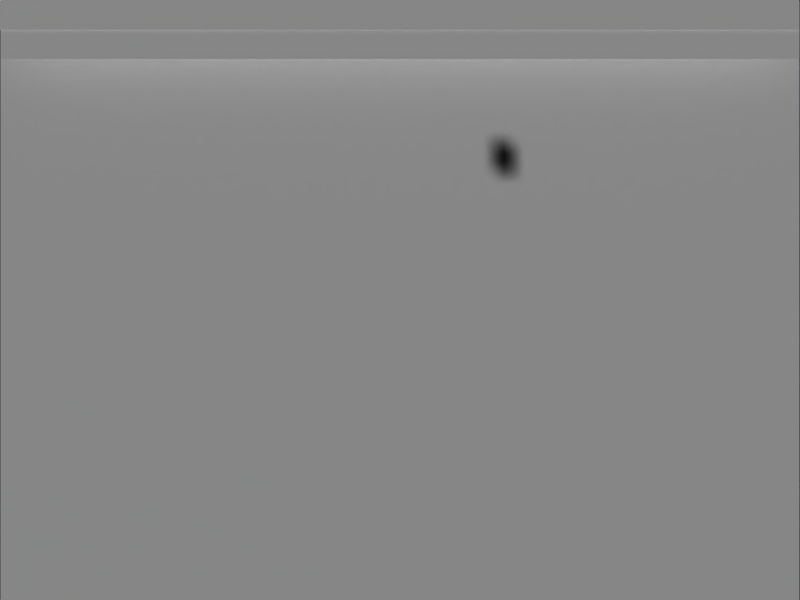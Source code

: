# Source: in-app-notifications.blend  (saved by Blender 2.59.0; exported with 4.5.12 LTS)
import bpy
from mathutils import Matrix  # noqa: F401  (used for matrix-valued properties, if any)

bpy.ops.wm.read_factory_settings(use_empty=True)
scene = bpy.context.scene
scene.name = 'Searchinside'

# ---- collections
col_collection_1_001 = bpy.data.collections.new('Collection 1.001'); scene.collection.children.link(col_collection_1_001)
col_collection_2_001 = bpy.data.collections.new('Collection 2.001'); scene.collection.children.link(col_collection_2_001)
col_collection_2_001.hide_render = True
col_collection_2_001.hide_viewport = True

# ---- materials (node trees are filled in below, after node groups)
mat_search_shade_png_001 = bpy.data.materials.new('search-shade.png.001')
mat_search_shade_png_001.alpha_threshold = 0.0
mat_search_shade_png_001.use_transparent_shadow = False
mat_search_shade_png_001.roughness = 0.5
mat_pointer_png_001 = bpy.data.materials.new('pointer.png.001')
mat_pointer_png_001.alpha_threshold = 0.0
mat_pointer_png_001.use_transparent_shadow = False
mat_pointer_png_001.roughness = 0.5
mat_toolbar_new_png = bpy.data.materials.new('toolbar-new.png')
mat_toolbar_new_png.alpha_threshold = 0.0
mat_toolbar_new_png.use_transparent_shadow = False
mat_toolbar_new_png.roughness = 0.5
mat_boxes_content_png = bpy.data.materials.new('boxes-content.png')
mat_boxes_content_png.alpha_threshold = 0.0
mat_boxes_content_png.use_transparent_shadow = False
mat_boxes_content_png.roughness = 0.5
mat_default_window_pn_000 = bpy.data.materials.new('default-window.pn.000')
mat_default_window_pn_000.alpha_threshold = 0.0
mat_default_window_pn_000.use_transparent_shadow = False
mat_default_window_pn_000.roughness = 0.5
mat_wallpaper_png_001 = bpy.data.materials.new('wallpaper.png.001')
mat_wallpaper_png_001.alpha_threshold = 0.0
mat_wallpaper_png_001.use_transparent_shadow = False
mat_wallpaper_png_001.roughness = 0.5
mat_panel_off_png_001 = bpy.data.materials.new('panel-off.png.001')
mat_panel_off_png_001.alpha_threshold = 0.0
mat_panel_off_png_001.use_transparent_shadow = False
mat_panel_off_png_001.roughness = 0.5
mat_window_without_ti_000 = bpy.data.materials.new('window-without-ti.000')
mat_window_without_ti_000.alpha_threshold = 0.0
mat_window_without_ti_000.use_transparent_shadow = False
mat_window_without_ti_000.roughness = 0.5

# ---- material node trees

# ---- world
world_world_001 = bpy.data.worlds.new('World.001'); scene.world = world_world_001
world_world_001.color = (0.05088, 0.05088, 0.05088)
world_world_001.use_sun_shadow = False
world_world_001.sun_shadow_jitter_overblur = 0.0
world_world_001.cycles.sampling_method = 'MANUAL'
world_world_001.cycles.sample_map_resolution = 256

# ---- cameras
cam_camera_001 = bpy.data.cameras.new('Camera.001')
cam_camera_001.type = 'ORTHO'
cam_camera_001.clip_end = 100.0
cam_camera_001.lens = 35.0
cam_camera_001.ortho_scale = 2.05
cam_camera_001.dof.focus_distance = 0.0
cam_camera_001.dof.aperture_fstop = 128.0

# ---- meshes
me_search_shade_png_001 = bpy.data.meshes.new('search-shade.png.001')
me_search_shade_png_001.from_pydata([(-0.8248, -0.03111, 0.0), (0.8272, -0.03111, 0.0), (0.8272, 0.0008896, 0.0), (-0.8248, 0.0008896, 0.0)], [], [(0, 1, 2, 3)])
_uv = me_search_shade_png_001.uv_layers.new(name='UVTex')
_uv.uv.foreach_set('vector', [0.0, 0.0, 1.0, 0.0, 1.0, 1.0, 0.0, 1.0])
me_search_shade_png_001.materials.append(mat_search_shade_png_001)
me_search_shade_png_001.use_remesh_preserve_volume = False
me_search_shade_png_001.use_remesh_preserve_attributes = False
me_search_shade_png_001.use_mirror_vertex_groups = False
me_search_shade_png_001.update()
me_pointer_png_001 = bpy.data.meshes.new('pointer.png.001')
me_pointer_png_001.from_pydata([(-0.007012, -0.05198, 0.0), (0.03499, -0.05198, 0.0), (0.03499, 0.01002, 0.0), (-0.007012, 0.01002, 0.0)], [], [(0, 1, 2, 3)])
_uv = me_pointer_png_001.uv_layers.new(name='UVTex')
_uv.uv.foreach_set('vector', [0.0, 0.0, 1.0, 0.0, 1.0, 1.0, 0.0, 1.0])
me_pointer_png_001.materials.append(mat_pointer_png_001)
me_pointer_png_001.use_remesh_preserve_volume = False
me_pointer_png_001.use_remesh_preserve_attributes = False
me_pointer_png_001.use_mirror_vertex_groups = False
me_pointer_png_001.update()
me_toolbar_new_png = bpy.data.meshes.new('toolbar-new.png')
me_toolbar_new_png.from_pydata([(-1.024, -0.048, 0.0), (1.024, -0.048, 0.0), (1.024, 0.048, 0.0), (-1.024, 0.048, 0.0)], [], [(0, 1, 2, 3)])
_uv = me_toolbar_new_png.uv_layers.new(name='UVTex')
_uv.uv.foreach_set('vector', [0.0, 0.0, 1.0, 0.0, 1.0, 1.0, 0.0, 1.0])
me_toolbar_new_png.materials.append(mat_toolbar_new_png)
me_toolbar_new_png.use_remesh_preserve_volume = False
me_toolbar_new_png.use_remesh_preserve_attributes = False
me_toolbar_new_png.use_mirror_vertex_groups = False
me_toolbar_new_png.update()
me_boxes_content_png_001 = bpy.data.meshes.new('boxes-content.png.001')
me_boxes_content_png_001.from_pydata([(-1.024, -0.799, 0.0), (1.024, -0.799, 0.0), (1.024, 0.799, 0.0), (-1.024, 0.799, 0.0)], [], [(0, 1, 2, 3)])
_uv = me_boxes_content_png_001.uv_layers.new(name='UVTex')
_uv.uv.foreach_set('vector', [0.0, 0.0, 1.0, 0.0, 1.0, 1.0, 0.0, 1.0])
me_boxes_content_png_001.materials.append(mat_boxes_content_png)
me_boxes_content_png_001.use_remesh_preserve_volume = False
me_boxes_content_png_001.use_remesh_preserve_attributes = False
me_boxes_content_png_001.use_mirror_vertex_groups = False
me_boxes_content_png_001.update()
me_default_window_pn_000 = bpy.data.meshes.new('default-window.pn.000')
me_default_window_pn_000.from_pydata([(-1.05, -1.186, -1.042), (0.6258, -1.186, -1.042), (0.6258, 0.04375, -1.042), (-1.05, 0.04375, -1.042)], [], [(0, 1, 2, 3)])
_uv = me_default_window_pn_000.uv_layers.new(name='UVTex')
_uv.uv.foreach_set('vector', [0.0, 0.0, 1.0, 0.0, 1.0, 1.0, 0.0, 1.0])
me_default_window_pn_000.materials.append(mat_default_window_pn_000)
me_default_window_pn_000.use_remesh_preserve_volume = False
me_default_window_pn_000.use_remesh_preserve_attributes = False
me_default_window_pn_000.use_mirror_vertex_groups = False
me_default_window_pn_000.update()
me_wallpaper_png_000 = bpy.data.meshes.new('wallpaper.png.000')
me_wallpaper_png_000.from_pydata([(-1.024, -0.768, 0.0), (1.024, -0.768, 0.0), (1.024, 0.768, 0.0), (-1.024, 0.768, 0.0)], [], [(0, 1, 2, 3)])
_uv = me_wallpaper_png_000.uv_layers.new(name='UVTex')
_uv.uv.foreach_set('vector', [0.0, 0.0, 1.0, 0.0, 1.0, 1.0, 0.0, 1.0])
me_wallpaper_png_000.materials.append(mat_wallpaper_png_001)
me_wallpaper_png_000.use_remesh_preserve_volume = False
me_wallpaper_png_000.use_remesh_preserve_attributes = False
me_wallpaper_png_000.use_mirror_vertex_groups = False
me_wallpaper_png_000.update()
me_panel_off_png_001 = bpy.data.meshes.new('panel-off.png.001')
me_panel_off_png_001.from_pydata([(-1.026, -0.04, 0.0), (1.026, -0.04, 0.0), (1.026, 0.04, 0.0), (-1.026, 0.04, 0.0)], [], [(0, 1, 2, 3)])
_uv = me_panel_off_png_001.uv_layers.new(name='UVTex')
_uv.uv.foreach_set('vector', [0.0, 0.0, 1.0, 0.0, 1.0, 1.0, 0.0, 1.0])
me_panel_off_png_001.materials.append(mat_panel_off_png_001)
me_panel_off_png_001.use_remesh_preserve_volume = False
me_panel_off_png_001.use_remesh_preserve_attributes = False
me_panel_off_png_001.use_mirror_vertex_groups = False
me_panel_off_png_001.update()
me_window_without_ti_000 = bpy.data.meshes.new('window-without-ti.000')
me_window_without_ti_000.from_pydata([(-0.84, -0.6739, 0.0), (0.84, -0.6739, 0.0), (0.84, 0.579, 0.0), (-0.84, 0.579, 0.0)], [], [(0, 1, 2, 3)])
_uv = me_window_without_ti_000.uv_layers.new(name='UVTex')
_uv.uv.foreach_set('vector', [0.0, 0.0, 1.0, 0.0, 1.0, 1.0, 0.0, 1.0])
me_window_without_ti_000.materials.append(mat_window_without_ti_000)
me_window_without_ti_000.use_remesh_preserve_volume = False
me_window_without_ti_000.use_remesh_preserve_attributes = False
me_window_without_ti_000.use_mirror_vertex_groups = False
me_window_without_ti_000.update()

# ---- objects
ob_toolbar_initial = bpy.data.objects.new('toolbar-initial', None)
ob_searchvisiblewind_000 = bpy.data.objects.new('searchvisiblewind.000', None)
ob_search_shade_png_001 = bpy.data.objects.new('search-shade.png.001', me_search_shade_png_001)
ob_initial_new = bpy.data.objects.new('initial-new', None)
ob_pointer_new = bpy.data.objects.new('pointer-new', me_pointer_png_001)
ob_toolbar_new_png = bpy.data.objects.new('toolbar-new.png', me_toolbar_new_png)
ob_searchvisible_new = bpy.data.objects.new('searchvisible-new', None)
ob_boxes_content_png_001 = bpy.data.objects.new('boxes-content.png.001', me_boxes_content_png_001)
ob_default_window_pn_000 = bpy.data.objects.new('default-window.pn.000', me_default_window_pn_000)
ob_wallpaper_png_000 = bpy.data.objects.new('wallpaper.png.000', me_wallpaper_png_000)
ob_panel_off_png_001 = bpy.data.objects.new('panel-off.png.001', me_panel_off_png_001)
ob_camera_001 = bpy.data.objects.new('Camera.001', cam_camera_001)
ob_window_without_ti_000 = bpy.data.objects.new('window-without-ti.000', me_window_without_ti_000)

# ---- transforms, parenting, visibility, modifiers, constraints
ob_toolbar_initial.location = (0.1033, 0.6904, 0.8264)
ob_toolbar_initial.empty_image_offset = (0.0, 0.0)
ob_toolbar_initial.lineart.crease_threshold = 0.0
ob_searchvisiblewind_000.location = (0.3528, 0.4897, 0.8264)
ob_searchvisiblewind_000.empty_image_offset = (0.0, 0.0)
ob_searchvisiblewind_000.lineart.crease_threshold = 0.0
ob_search_shade_png_001.location = (0.008474, 0.7128, 0.3829)
ob_search_shade_png_001.scale = (1.252, 0.0, 1.0)
ob_search_shade_png_001.lineart.crease_threshold = 0.0
ob_initial_new.location = (0.02523, -0.0003258, 0.8264)
ob_initial_new.empty_image_offset = (0.0, 0.0)
ob_initial_new.lineart.crease_threshold = 0.0
ob_pointer_new.location = (0.6649, -0.1358, 0.8264)
ob_pointer_new.scale = (1.213, 1.213, 1.213)
ob_pointer_new.lineart.crease_threshold = 0.0
ob_toolbar_new_png.location = (0.0001767, 0.03538, 0.3831)
ob_toolbar_new_png.scale = (1.0, 1.512, 1.0)
ob_toolbar_new_png.lineart.crease_threshold = 0.0
_c = ob_toolbar_new_png.constraints.new('COPY_LOCATION'); _c.name = 'Copy Location'
_c.active = False
_c.target = ob_toolbar_initial
_c.use_x = False
_c.use_z = False
_c = ob_toolbar_new_png.constraints.new('COPY_LOCATION'); _c.name = 'Copy Location.001'
_c.influence = 0.0
_c.target = ob_pointer_new
_c.use_x = False
_c.use_z = False
_c.use_offset = True
_c = ob_toolbar_new_png.constraints.new('LIMIT_LOCATION'); _c.name = 'Limit Location'
_c.active = False
_c.use_min_y = True
_c.min_y = 0.6521
_c.max_y = 1.8
ob_searchvisible_new.parent = ob_toolbar_new_png
ob_searchvisible_new.matrix_parent_inverse = Matrix(((1.0, 0.0, 0.0, -0.0001767), (0.0, 0.6615, 0.0, -0.4567), (0.0, 0.0, 1.0, -0.3831), (0.0, 0.0, 0.0, 1.0)))
ob_searchvisible_new.location = (0.2395, -0.1464, 0.8264)
ob_searchvisible_new.empty_image_offset = (0.0, 0.0)
ob_searchvisible_new.lineart.crease_threshold = 0.0
ob_boxes_content_png_001.parent = ob_toolbar_new_png
ob_boxes_content_png_001.matrix_parent_inverse = Matrix(((1.0, 0.0, 0.0, -0.0001767), (0.0, 0.6615, 0.0, -0.3162), (0.0, 0.0, 1.0, -0.3831), (0.0, 0.0, 0.0, 1.0)))
ob_boxes_content_png_001.location = (-0.0002601, -0.2749, 0.2785)
ob_boxes_content_png_001.lineart.crease_threshold = 0.0
_c = ob_boxes_content_png_001.constraints.new('COPY_LOCATION'); _c.name = 'Copy Location'
_c.target = ob_initial_new
_c.use_x = False
_c.use_z = False
_c = ob_boxes_content_png_001.constraints.new('COPY_LOCATION'); _c.name = 'copypointer'
_c.owner_space = 'LOCAL'
_c.target_space = 'LOCAL'
_c.influence = 0.0
_c.target = ob_pointer_new
_c.use_x = False
_c.use_z = False
_c.use_offset = True
_c = ob_boxes_content_png_001.constraints.new('COPY_LOCATION'); _c.name = 'copytosearchvisible'
_c.influence = 0.0
_c.target = ob_searchvisible_new
_c.use_x = False
_c.use_z = False
_c = ob_boxes_content_png_001.constraints.new('LIMIT_LOCATION'); _c.name = 'Limit Location'
_c.active = False
_c.use_min_y = True
_c.min_y = -25.34
_c.max_y = 0.2
ob_default_window_pn_000.location = (3.809, 0.5754, 1.357)
ob_default_window_pn_000.lineart.crease_threshold = 0.0
ob_wallpaper_png_000.location = (0.0, 0.0, 0.0)
ob_wallpaper_png_000.lineart.crease_threshold = 0.0
ob_panel_off_png_001.location = (-0.002104, 0.7325, 0.3879)
ob_panel_off_png_001.lineart.crease_threshold = 0.0
ob_camera_001.location = (0.0, 0.0, 2.763)
ob_camera_001.lock_rotations_4d = False
ob_camera_001.empty_display_type = 'ARROWS'
ob_camera_001.color = (0.0, 0.0, 0.0, 0.0)
ob_camera_001.display_type = 'WIRE'
ob_camera_001.lineart.crease_threshold = 0.0
ob_window_without_ti_000.location = (0.04625, -0.402, 0.3695)
ob_window_without_ti_000.scale = (1.309, 1.309, 1.309)
ob_window_without_ti_000.lineart.crease_threshold = 0.0
_c = ob_window_without_ti_000.constraints.new('COPY_LOCATION'); _c.name = 'to pointer'
_c.target = ob_pointer_new
_c.use_x = False
_c.use_z = False
_c.use_offset = True
_c = ob_window_without_ti_000.constraints.new('COPY_LOCATION'); _c.name = 'search visible'
_c.influence = 0.0
_c.target = ob_searchvisiblewind_000
_c.use_x = False
_c.use_z = False
_c.use_offset = True
_c = ob_window_without_ti_000.constraints.new('LIMIT_LOCATION'); _c.name = 'Limit Location'
_c.use_min_y = True
_c.use_max_y = True
_c.min_y = 0.046
_c.max_y = 0.12

# ---- collection membership
col_collection_1_001.objects.link(ob_toolbar_initial)
col_collection_1_001.objects.link(ob_searchvisiblewind_000)
col_collection_1_001.objects.link(ob_search_shade_png_001)
col_collection_1_001.objects.link(ob_initial_new)
col_collection_1_001.objects.link(ob_pointer_new)
col_collection_1_001.objects.link(ob_toolbar_new_png)
col_collection_1_001.objects.link(ob_searchvisible_new)
col_collection_1_001.objects.link(ob_boxes_content_png_001)
col_collection_1_001.objects.link(ob_default_window_pn_000)
col_collection_1_001.objects.link(ob_wallpaper_png_000)
col_collection_1_001.objects.link(ob_panel_off_png_001)
col_collection_1_001.objects.link(ob_camera_001)
col_collection_2_001.objects.link(ob_window_without_ti_000)
def _layer_coll(name, lc=None):
    lc = lc or bpy.context.view_layer.layer_collection
    for c in lc.children:
        if c.name == name: return c
        r = _layer_coll(name, c)
        if r: return r
_layer_coll('Collection 2.001').indirect_only = True

# ---- scene / render settings (as saved in the file)
scene.camera = ob_camera_001
scene.frame_start = 1; scene.frame_end = 250; scene.frame_set(14)
scene.render.engine = 'BLENDER_EEVEE_NEXT'
scene.render.image_settings.file_format = 'FFMPEG'
scene.render.image_settings.color_mode = 'RGB'
scene.render.image_settings.quality = 100
scene.render.image_settings.compression = 100
scene.render.image_settings.exr_codec = 'RLE'
scene.render.resolution_x = 1024
scene.render.resolution_y = 768
scene.render.fps = 25
scene.render.dither_intensity = 0.0
scene.render.use_compositing = False
scene.render.use_sequencer = False
scene.render.bake_margin = 2
scene.render.bake_bias = 0.0
scene.cycles.use_denoising = False
scene.cycles.samples = 10
scene.cycles.sampling_pattern = 'TABULATED_SOBOL'
scene.cycles.light_sampling_threshold = 0.0
scene.cycles.use_adaptive_sampling = False
scene.cycles.use_light_tree = False
scene.cycles.blur_glossy = 0.0
scene.cycles.volume_bounces = 1
scene.cycles.pixel_filter_type = 'GAUSSIAN'
scene.cycles.sample_clamp_indirect = 0.0
scene.view_settings.view_transform = 'Raw'
bpy.context.view_layer.update()

# ---- added for rendering (the .blend has no usable light): sun
light_auto_sun = bpy.data.lights.new('AutoSun', 'SUN')
light_auto_sun.energy = 3.0
light_auto_sun.angle = 0.0523599
ob_auto_sun = bpy.data.objects.new('AutoSun', light_auto_sun)
scene.collection.objects.link(ob_auto_sun)
ob_auto_sun.rotation_euler = (0.872665, 0.174533, 0.523599)
bpy.context.view_layer.update()
